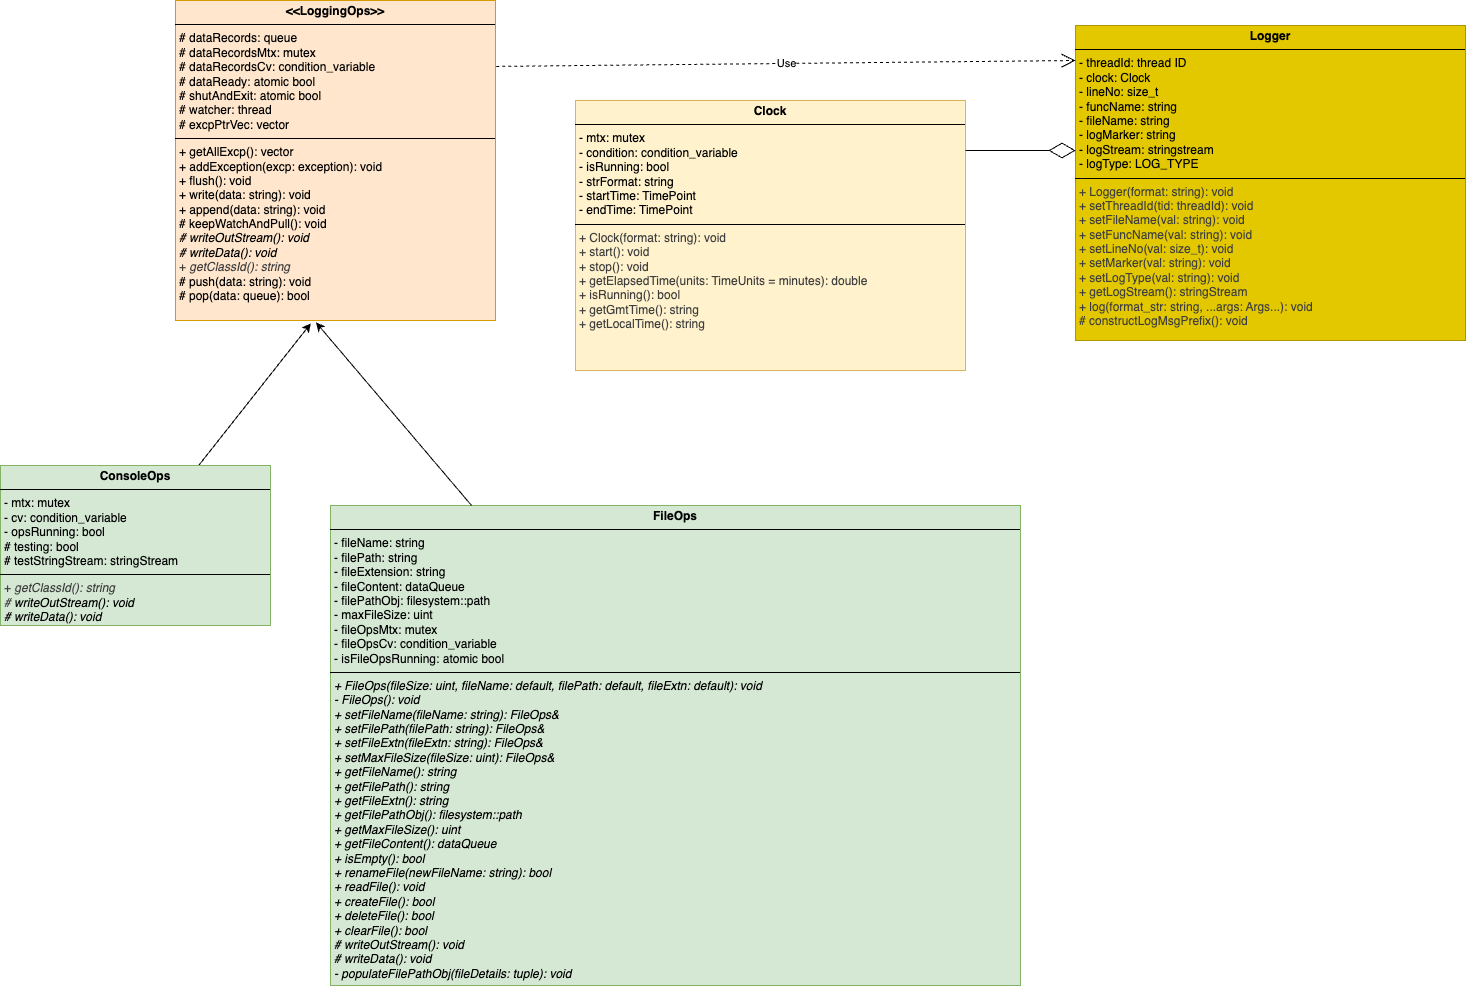

The diagram above was exported from draw.io. Its source (the exported page's mxGraphModel, read from the mxfile embedded in the PNG):
<mxGraphModel dx="1130" dy="743" grid="1" gridSize="10" guides="1" tooltips="1" connect="1" arrows="1" fold="1" page="1" pageScale="1" pageWidth="850" pageHeight="1400" background="none" math="0" shadow="1">
  <root>
    <mxCell id="0" />
    <mxCell id="1" parent="0" />
    <mxCell id="2" value="&lt;p style=&quot;margin:0px;margin-top:4px;text-align:center;&quot;&gt;&lt;b&gt;&amp;lt;&amp;lt;LoggingOps&amp;gt;&amp;gt;&lt;/b&gt;&lt;/p&gt;&lt;hr size=&quot;1&quot; style=&quot;border-style:solid;&quot;&gt;&lt;p style=&quot;margin:0px;margin-left:4px;&quot;&gt;# dataRecords: queue&lt;/p&gt;&lt;p style=&quot;margin:0px;margin-left:4px;&quot;&gt;# dataRecordsMtx: mutex&lt;/p&gt;&lt;p style=&quot;margin:0px;margin-left:4px;&quot;&gt;# dataRecordsCv: condition_variable&lt;/p&gt;&lt;p style=&quot;margin:0px;margin-left:4px;&quot;&gt;# dataReady: atomic bool&lt;/p&gt;&lt;p style=&quot;margin:0px;margin-left:4px;&quot;&gt;# shutAndExit: atomic bool&lt;/p&gt;&lt;p style=&quot;margin:0px;margin-left:4px;&quot;&gt;# watcher: thread&lt;/p&gt;&lt;p style=&quot;margin:0px;margin-left:4px;&quot;&gt;# excpPtrVec: vector&lt;/p&gt;&lt;hr size=&quot;1&quot; style=&quot;border-style:solid;&quot;&gt;&lt;p style=&quot;margin: 0px 0px 0px 4px;&quot;&gt;+ getAllExcp(): vector&lt;/p&gt;&lt;p style=&quot;margin: 0px 0px 0px 4px;&quot;&gt;+ addException(excp: exception): void&lt;/p&gt;&lt;p style=&quot;margin: 0px 0px 0px 4px;&quot;&gt;+ flush(): void&lt;/p&gt;&lt;p style=&quot;margin: 0px 0px 0px 4px;&quot;&gt;+ write(data: string): void&lt;/p&gt;&lt;p style=&quot;margin: 0px 0px 0px 4px;&quot;&gt;+ append(data: string): void&lt;/p&gt;&lt;p style=&quot;margin: 0px 0px 0px 4px;&quot;&gt;# keepWatchAndPull(): void&lt;/p&gt;&lt;p style=&quot;margin: 0px 0px 0px 4px;&quot;&gt;&lt;i&gt;# writeOutStream(): void&lt;/i&gt;&lt;/p&gt;&lt;p style=&quot;margin: 0px 0px 0px 4px;&quot;&gt;&lt;i&gt;# writeData(): void&lt;/i&gt;&lt;/p&gt;&lt;p style=&quot;margin: 0px 0px 0px 4px;&quot;&gt;&lt;span style=&quot;color: rgb(63, 63, 63);&quot;&gt;+&amp;nbsp;&lt;/span&gt;&lt;i style=&quot;color: rgb(63, 63, 63);&quot;&gt;getClassId(): string&lt;/i&gt;&lt;i&gt;&lt;/i&gt;&lt;/p&gt;&lt;p style=&quot;margin: 0px 0px 0px 4px;&quot;&gt;# push(data: string): void&lt;/p&gt;&lt;p style=&quot;margin: 0px 0px 0px 4px;&quot;&gt;# pop(data: queue): bool&lt;/p&gt;&lt;p style=&quot;margin: 0px 0px 0px 4px;&quot;&gt;&lt;i&gt;&lt;br&gt;&lt;/i&gt;&lt;/p&gt;" style="verticalAlign=top;align=left;overflow=fill;html=1;whiteSpace=wrap;fillColor=#ffe6cc;strokeColor=#d79b00;direction=south;" parent="1" vertex="1">
      <mxGeometry x="210" y="120" width="320" height="320" as="geometry" />
    </mxCell>
    <mxCell id="21" value="" style="edgeStyle=none;html=1;entryX=1.009;entryY=0.577;entryDx=0;entryDy=0;entryPerimeter=0;" parent="1" source="3" target="2" edge="1">
      <mxGeometry relative="1" as="geometry">
        <mxPoint x="292.72727272727275" y="530" as="targetPoint" />
      </mxGeometry>
    </mxCell>
    <mxCell id="3" value="&lt;p style=&quot;margin:0px;margin-top:4px;text-align:center;&quot;&gt;&lt;b&gt;ConsoleOps&lt;/b&gt;&lt;/p&gt;&lt;hr size=&quot;1&quot; style=&quot;border-style:solid;&quot;&gt;&lt;p style=&quot;margin:0px;margin-left:4px;&quot;&gt;- mtx: mutex&lt;/p&gt;&lt;p style=&quot;margin:0px;margin-left:4px;&quot;&gt;- cv: condition_variable&lt;/p&gt;&lt;p style=&quot;margin:0px;margin-left:4px;&quot;&gt;- opsRunning: bool&lt;/p&gt;&lt;p style=&quot;margin:0px;margin-left:4px;&quot;&gt;# testing: bool&lt;/p&gt;&lt;p style=&quot;margin:0px;margin-left:4px;&quot;&gt;# testStringStream: stringStream&lt;/p&gt;&lt;hr size=&quot;1&quot; style=&quot;border-style:solid;&quot;&gt;&lt;p style=&quot;margin:0px;margin-left:4px;&quot;&gt;&lt;span style=&quot;color: rgb(63, 63, 63);&quot;&gt;+&amp;nbsp;&lt;/span&gt;&lt;i style=&quot;color: rgb(63, 63, 63);&quot;&gt;getClassId(): string&lt;/i&gt;&lt;/p&gt;&lt;p style=&quot;margin:0px;margin-left:4px;&quot;&gt;&lt;i style=&quot;color: rgb(63, 63, 63);&quot;&gt;#&amp;nbsp;&lt;/i&gt;&lt;i style=&quot;background-color: transparent;&quot;&gt;writeOutStream(): void&lt;/i&gt;&lt;/p&gt;&lt;p style=&quot;margin: 0px 0px 0px 4px;&quot;&gt;&lt;i&gt;# writeData(): void&lt;/i&gt;&lt;/p&gt;" style="verticalAlign=top;align=left;overflow=fill;html=1;whiteSpace=wrap;fillColor=#d5e8d4;strokeColor=#82b366;direction=south;" parent="1" vertex="1">
      <mxGeometry x="35" y="585" width="270" height="160" as="geometry" />
    </mxCell>
    <mxCell id="4" value="&lt;p style=&quot;margin:0px;margin-top:4px;text-align:center;&quot;&gt;&lt;b&gt;FileOps&lt;/b&gt;&lt;/p&gt;&lt;hr size=&quot;1&quot; style=&quot;border-style:solid;&quot;&gt;&lt;p style=&quot;margin:0px;margin-left:4px;&quot;&gt;- fileName: string&lt;/p&gt;&lt;p style=&quot;margin:0px;margin-left:4px;&quot;&gt;- filePath: string&lt;/p&gt;&lt;p style=&quot;margin:0px;margin-left:4px;&quot;&gt;- fileExtension: string&lt;/p&gt;&lt;p style=&quot;margin:0px;margin-left:4px;&quot;&gt;- fileContent: dataQueue&lt;/p&gt;&lt;p style=&quot;margin:0px;margin-left:4px;&quot;&gt;- filePathObj: filesystem::path&lt;/p&gt;&lt;p style=&quot;margin:0px;margin-left:4px;&quot;&gt;- maxFileSize: uint&lt;/p&gt;&lt;p style=&quot;margin:0px;margin-left:4px;&quot;&gt;- fileOpsMtx: mutex&lt;/p&gt;&lt;p style=&quot;margin:0px;margin-left:4px;&quot;&gt;- fileOpsCv: condition_variable&lt;/p&gt;&lt;p style=&quot;margin:0px;margin-left:4px;&quot;&gt;- isFileOpsRunning: atomic bool&amp;nbsp;&lt;/p&gt;&lt;hr size=&quot;1&quot; style=&quot;border-style:solid;&quot;&gt;&lt;p style=&quot;margin:0px;margin-left:4px;&quot;&gt;&lt;i&gt;+ FileOps(fileSize: uint, fileName: default, filePath: default, fileExtn: default): void&lt;/i&gt;&lt;/p&gt;&lt;p style=&quot;margin:0px;margin-left:4px;&quot;&gt;&lt;i&gt;- FileOps(): void&lt;/i&gt;&lt;/p&gt;&lt;p style=&quot;margin:0px;margin-left:4px;&quot;&gt;&lt;i&gt;+ setFileName(fileName: string): FileOps&amp;amp;&lt;/i&gt;&lt;/p&gt;&lt;p style=&quot;margin:0px;margin-left:4px;&quot;&gt;&lt;i&gt;+ setFilePath(filePath: string): FileOps&amp;amp;&lt;/i&gt;&lt;/p&gt;&lt;p style=&quot;margin:0px;margin-left:4px;&quot;&gt;&lt;i&gt;+ setFileExtn(fileExtn: string): FileOps&amp;amp;&lt;/i&gt;&lt;/p&gt;&lt;p style=&quot;margin:0px;margin-left:4px;&quot;&gt;&lt;i&gt;+ setMaxFileSize(fileSize: uint): FileOps&amp;amp;&lt;/i&gt;&lt;/p&gt;&lt;p style=&quot;margin:0px;margin-left:4px;&quot;&gt;&lt;i&gt;+ getFileName(): string&lt;/i&gt;&lt;/p&gt;&lt;p style=&quot;margin:0px;margin-left:4px;&quot;&gt;&lt;i&gt;+ getFilePath(): string&lt;/i&gt;&lt;/p&gt;&lt;p style=&quot;margin:0px;margin-left:4px;&quot;&gt;&lt;i&gt;+ getFileExtn(): string&lt;/i&gt;&lt;/p&gt;&lt;p style=&quot;margin:0px;margin-left:4px;&quot;&gt;&lt;i&gt;+ getFilePathObj(): filesystem::path&lt;/i&gt;&lt;/p&gt;&lt;p style=&quot;margin:0px;margin-left:4px;&quot;&gt;&lt;i&gt;+ getMaxFileSize(): uint&lt;/i&gt;&lt;/p&gt;&lt;p style=&quot;margin:0px;margin-left:4px;&quot;&gt;&lt;i&gt;+ getFileContent(): dataQueue&lt;/i&gt;&lt;/p&gt;&lt;p style=&quot;margin:0px;margin-left:4px;&quot;&gt;&lt;i&gt;+ isEmpty(): bool&lt;/i&gt;&lt;/p&gt;&lt;p style=&quot;margin:0px;margin-left:4px;&quot;&gt;&lt;i&gt;+ renameFile(newFileName: string): bool&lt;/i&gt;&lt;/p&gt;&lt;p style=&quot;margin:0px;margin-left:4px;&quot;&gt;&lt;i&gt;+ readFile(): void&lt;/i&gt;&lt;/p&gt;&lt;p style=&quot;margin:0px;margin-left:4px;&quot;&gt;&lt;i&gt;+ createFile(): bool&lt;/i&gt;&lt;/p&gt;&lt;p style=&quot;margin:0px;margin-left:4px;&quot;&gt;&lt;i&gt;+ deleteFile(): bool&lt;/i&gt;&lt;/p&gt;&lt;p style=&quot;margin:0px;margin-left:4px;&quot;&gt;&lt;i&gt;+ clearFile(): bool&lt;/i&gt;&lt;/p&gt;&lt;p style=&quot;margin:0px;margin-left:4px;&quot;&gt;&lt;i&gt;# writeOutStream(): void&lt;/i&gt;&lt;/p&gt;&lt;p style=&quot;margin:0px;margin-left:4px;&quot;&gt;&lt;i&gt;# writeData(): void&lt;/i&gt;&lt;/p&gt;&lt;p style=&quot;margin:0px;margin-left:4px;&quot;&gt;&lt;i&gt;- populateFilePathObj(fileDetails: tuple): void&lt;/i&gt;&lt;/p&gt;&lt;p style=&quot;margin:0px;margin-left:4px;&quot;&gt;&lt;i&gt;&lt;br&gt;&lt;/i&gt;&lt;/p&gt;" style="verticalAlign=top;align=left;overflow=fill;html=1;whiteSpace=wrap;fillColor=#d5e8d4;strokeColor=#82b366;direction=west;" parent="1" vertex="1">
      <mxGeometry x="365" y="625" width="690" height="480" as="geometry" />
    </mxCell>
    <mxCell id="41" value="&lt;p style=&quot;margin:0px;margin-top:4px;text-align:center;&quot;&gt;&lt;b&gt;Clock&lt;/b&gt;&lt;/p&gt;&lt;hr size=&quot;1&quot; style=&quot;border-style:solid;&quot;&gt;&lt;p style=&quot;margin:0px;margin-left:4px;&quot;&gt;- mtx: mutex&lt;/p&gt;&lt;p style=&quot;margin:0px;margin-left:4px;&quot;&gt;- condition: condition_variable&lt;/p&gt;&lt;p style=&quot;margin:0px;margin-left:4px;&quot;&gt;- isRunning: bool&lt;/p&gt;&lt;p style=&quot;margin:0px;margin-left:4px;&quot;&gt;- strFormat: string&lt;/p&gt;&lt;p style=&quot;margin:0px;margin-left:4px;&quot;&gt;- startTime: TimePoint&lt;/p&gt;&lt;p style=&quot;margin:0px;margin-left:4px;&quot;&gt;- endTime: TimePoint&lt;/p&gt;&lt;hr size=&quot;1&quot; style=&quot;border-style:solid;&quot;&gt;&lt;p style=&quot;margin:0px;margin-left:4px;&quot;&gt;&lt;span style=&quot;color: rgb(63, 63, 63);&quot;&gt;+ Clock(format: string): void&lt;/span&gt;&lt;/p&gt;&lt;p style=&quot;margin:0px;margin-left:4px;&quot;&gt;&lt;span style=&quot;color: rgb(63, 63, 63);&quot;&gt;+ start(): void&lt;/span&gt;&lt;/p&gt;&lt;p style=&quot;margin:0px;margin-left:4px;&quot;&gt;&lt;span style=&quot;color: rgb(63, 63, 63);&quot;&gt;+ stop(): void&lt;/span&gt;&lt;/p&gt;&lt;p style=&quot;margin:0px;margin-left:4px;&quot;&gt;&lt;span style=&quot;color: rgb(63, 63, 63);&quot;&gt;+ getElapsedTime(units: TimeUnits = minutes): double&lt;/span&gt;&lt;/p&gt;&lt;p style=&quot;margin:0px;margin-left:4px;&quot;&gt;&lt;span style=&quot;color: rgb(63, 63, 63);&quot;&gt;+ isRunning(): bool&lt;/span&gt;&lt;/p&gt;&lt;p style=&quot;margin:0px;margin-left:4px;&quot;&gt;&lt;span style=&quot;color: rgb(63, 63, 63);&quot;&gt;+ getGmtTime(): string&lt;/span&gt;&lt;/p&gt;&lt;p style=&quot;margin:0px;margin-left:4px;&quot;&gt;&lt;span style=&quot;color: rgb(63, 63, 63);&quot;&gt;+ getLocalTime(): string&lt;/span&gt;&lt;/p&gt;" style="verticalAlign=top;align=left;overflow=fill;html=1;whiteSpace=wrap;fillColor=#fff2cc;strokeColor=#d6b656;direction=west;" parent="1" vertex="1">
      <mxGeometry x="610" y="220" width="390" height="270" as="geometry" />
    </mxCell>
    <mxCell id="42" style="edgeStyle=none;html=1;entryX=1.006;entryY=0.561;entryDx=0;entryDy=0;entryPerimeter=0;" parent="1" source="4" target="2" edge="1">
      <mxGeometry relative="1" as="geometry" />
    </mxCell>
    <mxCell id="43" value="&lt;p style=&quot;margin:0px;margin-top:4px;text-align:center;&quot;&gt;&lt;b&gt;Logger&lt;/b&gt;&lt;/p&gt;&lt;hr size=&quot;1&quot; style=&quot;border-style:solid;&quot;&gt;&lt;p style=&quot;margin:0px;margin-left:4px;&quot;&gt;- threadId: thread ID&lt;/p&gt;&lt;p style=&quot;margin:0px;margin-left:4px;&quot;&gt;- clock: Clock&lt;/p&gt;&lt;p style=&quot;margin:0px;margin-left:4px;&quot;&gt;- lineNo: size_t&lt;/p&gt;&lt;p style=&quot;margin:0px;margin-left:4px;&quot;&gt;- funcName: string&lt;/p&gt;&lt;p style=&quot;margin:0px;margin-left:4px;&quot;&gt;- fileName: string&lt;/p&gt;&lt;p style=&quot;margin:0px;margin-left:4px;&quot;&gt;- logMarker: string&lt;br&gt;&lt;/p&gt;&lt;p style=&quot;margin:0px;margin-left:4px;&quot;&gt;- logStream: stringstream&lt;/p&gt;&lt;p style=&quot;margin:0px;margin-left:4px;&quot;&gt;- logType: LOG_TYPE&lt;/p&gt;&lt;hr size=&quot;1&quot; style=&quot;border-style:solid;&quot;&gt;&lt;p style=&quot;margin:0px;margin-left:4px;&quot;&gt;&lt;span style=&quot;color: rgb(63, 63, 63);&quot;&gt;+ Logger(format: string): void&lt;/span&gt;&lt;/p&gt;&lt;p style=&quot;margin:0px;margin-left:4px;&quot;&gt;&lt;span style=&quot;color: rgb(63, 63, 63);&quot;&gt;+ setThreadId(tid: threadId): void&lt;/span&gt;&lt;/p&gt;&lt;p style=&quot;margin:0px;margin-left:4px;&quot;&gt;&lt;span style=&quot;color: rgb(63, 63, 63);&quot;&gt;+ setFileName(val: string): void&lt;/span&gt;&lt;/p&gt;&lt;p style=&quot;margin:0px;margin-left:4px;&quot;&gt;&lt;span style=&quot;color: rgb(63, 63, 63);&quot;&gt;+ setFuncName(val: string): void&lt;/span&gt;&lt;/p&gt;&lt;p style=&quot;margin:0px;margin-left:4px;&quot;&gt;&lt;span style=&quot;color: rgb(63, 63, 63);&quot;&gt;+ setLineNo(val: size_t): void&lt;/span&gt;&lt;/p&gt;&lt;p style=&quot;margin:0px;margin-left:4px;&quot;&gt;&lt;span style=&quot;color: rgb(63, 63, 63);&quot;&gt;+ setMarker(val: string): void&lt;/span&gt;&lt;/p&gt;&lt;p style=&quot;margin:0px;margin-left:4px;&quot;&gt;&lt;span style=&quot;color: rgb(63, 63, 63);&quot;&gt;+ setLogType(val: string): void&lt;/span&gt;&lt;/p&gt;&lt;p style=&quot;margin:0px;margin-left:4px;&quot;&gt;&lt;span style=&quot;color: rgb(63, 63, 63);&quot;&gt;+ getLogStream(): stringStream&lt;/span&gt;&lt;/p&gt;&lt;p style=&quot;margin:0px;margin-left:4px;&quot;&gt;&lt;span style=&quot;color: rgb(63, 63, 63);&quot;&gt;+ log(format_str: string, ...args: Args...): void&lt;/span&gt;&lt;/p&gt;&lt;p style=&quot;margin:0px;margin-left:4px;&quot;&gt;&lt;span style=&quot;color: rgb(63, 63, 63);&quot;&gt;# constructLogMsgPrefix(): void&lt;/span&gt;&lt;/p&gt;" style="verticalAlign=top;align=left;overflow=fill;html=1;whiteSpace=wrap;fillColor=#e3c800;strokeColor=#B09500;direction=east;fontColor=#000000;" parent="1" vertex="1">
      <mxGeometry x="1110" y="145" width="390" height="315" as="geometry" />
    </mxCell>
    <mxCell id="54" value="" style="endArrow=diamondThin;endFill=0;endSize=24;html=1;" parent="1" edge="1">
      <mxGeometry width="160" relative="1" as="geometry">
        <mxPoint x="1000" y="270" as="sourcePoint" />
        <mxPoint x="1110" y="270" as="targetPoint" />
      </mxGeometry>
    </mxCell>
    <mxCell id="55" value="Use" style="endArrow=open;endSize=12;dashed=1;html=1;exitX=0.206;exitY=-0.002;exitDx=0;exitDy=0;exitPerimeter=0;" parent="1" source="2" edge="1">
      <mxGeometry width="160" relative="1" as="geometry">
        <mxPoint x="950" y="180" as="sourcePoint" />
        <mxPoint x="1110" y="180" as="targetPoint" />
      </mxGeometry>
    </mxCell>
  </root>
</mxGraphModel>